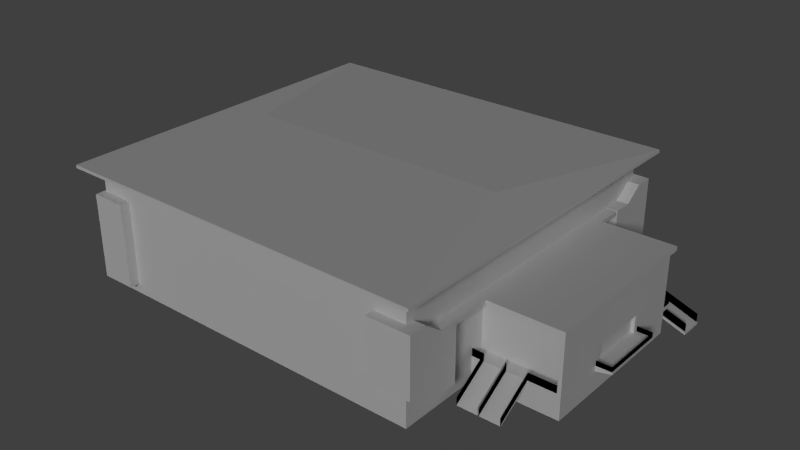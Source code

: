 # Source: WarMemorial.blend  (saved by Blender 2.69.0; exported with 4.5.12 LTS)
import bpy
from mathutils import Matrix  # noqa: F401  (used for matrix-valued properties, if any)

bpy.ops.wm.read_factory_settings(use_empty=True)
scene = bpy.context.scene
scene.name = 'Scene'

# ---- collections
col_collection_1 = bpy.data.collections.new('Collection 1'); scene.collection.children.link(col_collection_1)

# ---- materials (node trees are filled in below, after node groups)
mat_material = bpy.data.materials.new('Material')
mat_material.alpha_threshold = 0.0
mat_material.use_transparent_shadow = False
mat_material.roughness = 0.5
mat_material.line_color = (0.0, 0.0, 0.0, 1.0)

# ---- material node trees

# ---- world
world_world = bpy.data.worlds.new('World'); scene.world = world_world
world_world.color = (0.05088, 0.05088, 0.05088)
world_world.use_sun_shadow = False
world_world.sun_shadow_jitter_overblur = 0.0
world_world.cycles.sampling_method = 'MANUAL'
world_world.cycles.sample_map_resolution = 256

# ---- cameras
cam_camera = bpy.data.cameras.new('Camera')
cam_camera.clip_end = 100.0
cam_camera.lens = 35.0
cam_camera.sensor_width = 32.0
cam_camera.sensor_height = 18.0
cam_camera.ortho_scale = 7.314
cam_camera.dof.focus_distance = 0.0
cam_camera.dof.aperture_fstop = 128.0

# ---- lights
light_lamp_001 = bpy.data.lights.new('Lamp.001', 'SUN')
light_lamp_001.transmission_factor = 0.0
light_lamp_001.cutoff_distance = 30.0
light_lamp_001.angle = 0.1993
light_lamp_001.energy = 1.0
light_lamp_001.shadow_buffer_clip_start = 1.001
light_lamp_001.shadow_soft_size = 0.1
light_lamp_001.shadow_cascade_max_distance = 1000.0
light_lamp_001.cycles.use_multiple_importance_sampling = False
light_lamp = bpy.data.lights.new('Lamp', 'SUN')
light_lamp.transmission_factor = 0.0
light_lamp.cutoff_distance = 30.0
light_lamp.angle = 0.1993
light_lamp.energy = 1.0
light_lamp.shadow_buffer_clip_start = 1.001
light_lamp.shadow_soft_size = 0.1
light_lamp.shadow_cascade_max_distance = 1000.0
light_lamp.cycles.use_multiple_importance_sampling = False

# ---- meshes
me_cube = bpy.data.meshes.new('Cube')
me_cube.from_pydata([(4.2, 0.5254, -0.42), (2.085, -3.742, -0.9427), (-5.447, -3.742, -0.9427), (-5.447, 3.315, -0.9427), (2.085, 3.315, 1.531), (2.085, -3.742, 1.531), (-5.447, -3.742, 1.531), (-5.447, 3.315, 1.531), (2.417, 3.678, 1.583), (2.417, -4.105, 1.583), (-5.78, -4.105, 1.583), (-5.78, 3.678, 1.583), (2.417, 3.678, 1.652), (2.417, -4.105, 1.652), (-5.78, -4.105, 1.652), (-5.78, 3.678, 1.652), (1.244, -0.2137, 1.788), (-4.606, -0.2137, 1.788), (-5.498, -3.567, -0.7414), (-4.747, -3.567, -0.7414), (-5.498, -3.567, 1.061), (-4.747, -3.567, 1.061), (-4.747, -3.949, 1.061), (-5.498, -3.177, -0.7414), (-4.747, -3.177, -0.7414), (-4.747, -3.177, 0.782), (-4.747, -2.77, -0.7414), (-5.498, -2.77, 0.782), (-4.747, -2.77, 0.782), (-5.498, -3.949, -0.7414), (-4.747, -3.949, -0.7414), (-5.498, -3.949, 1.061), (-5.498, -3.177, 0.782), (-5.498, -2.77, -0.7414), (2.332, -3.567, -0.1823), (1.406, -3.567, -0.1823), (1.406, -3.949, -0.1823), (2.332, -3.949, 1.061), (2.332, -3.567, 1.061), (1.406, -3.177, -0.4842), (2.332, -3.177, 0.782), (1.406, -3.177, 0.782), (1.406, -2.77, -0.4842), (2.332, -2.77, 0.782), (2.332, -3.949, -0.1823), (1.406, -3.567, 1.061), (1.406, -3.949, 1.061), (2.332, -3.177, -0.4842), (2.332, -2.77, -0.4842), (1.406, -2.77, 0.782), (-5.498, 3.14, -0.7414), (-4.747, 3.14, -0.7414), (-4.747, 3.521, -0.7414), (-5.498, 3.521, 1.061), (-5.498, 3.14, 1.061), (-4.747, 2.75, 0.782), (-4.747, 2.343, -0.7414), (-5.498, 2.343, 0.782), (-5.498, 3.521, -0.7414), (-4.747, 3.14, 1.061), (-4.747, 3.521, 1.061), (-5.498, 2.75, -0.7414), (-4.747, 2.75, -0.7414), (-5.498, 2.75, 0.782), (-5.498, 2.343, -0.7414), (-4.747, 2.343, 0.782), (2.332, 3.521, -0.1823), (2.332, 3.14, -0.1823), (1.406, 3.14, -0.1823), (2.332, 3.521, 1.061), (2.332, 3.14, 1.061), (1.406, 3.521, 1.061), (2.332, 2.75, -0.4842), (2.332, 2.75, 0.782), (1.406, 2.75, 0.782), (2.332, 2.343, -0.4842), (1.406, 2.343, -0.4842), (2.332, 2.343, 0.782), (1.406, 2.343, 0.782), (1.406, 3.521, -0.1823), (1.406, 3.14, 1.061), (1.406, 2.75, -0.4842), (-5.441, 0.3076, -0.9357), (-5.441, 2.081, -0.9357), (-5.484, 0.3076, -0.7889), (-5.484, 2.081, -0.7889), (-6.231, 0.3076, -0.9365), (-6.231, 2.081, -0.9365), (-5.853, 0.3076, -0.7889), (-5.853, 2.081, -0.7889), (2.052, -1.961, -0.9509), (2.052, 1.536, -0.9509), (3.884, -1.961, -0.9509), (2.052, -1.961, 0.7783), (2.052, 1.536, 0.7783), (3.884, 1.79, 0.7783), (3.884, -1.961, 0.7783), (2.052, -1.961, -0.4754), (2.052, 1.536, -0.4887), (3.054, 1.536, -0.4887), (2.052, -1.961, -0.4332), (2.052, 1.536, -0.4166), (3.751, 1.536, -0.4166), (3.806, -1.961, -0.4332), (2.052, 2.267, -0.4887), (2.938, 2.267, -0.4887), (2.052, 2.267, -0.4166), (2.938, 2.267, -0.4166), (2.052, 1.769, -0.4166), (2.938, 1.769, -0.4166), (2.938, 1.769, -0.4887), (2.052, 1.769, -0.4887), (3.884, 1.536, -0.9509), (3.884, 0.4315, -0.4116), (3.884, 1.536, -0.4887), (3.884, 1.536, -0.4166), (3.884, 1.769, -0.4166), (3.884, 1.769, -0.4887), (2.085, 3.315, -0.9427), (4.2, 0.5254, -0.3113), (4.2, -0.8784, -0.42), (3.873, 1.517, -0.4229), (2.052, 2.361, -0.4887), (2.938, 2.361, -0.4887), (2.052, 2.361, -0.4166), (2.938, 2.361, -0.4166), (4.263, 2.267, -0.9576), (4.263, 2.267, -0.9099), (4.263, 1.769, -0.9099), (4.263, 1.769, -0.9576), (2.682, 2.309, -0.4877), (2.682, 2.249, -0.4877), (2.571, 2.249, -0.4877), (2.571, 2.309, -0.4877), (2.682, 2.309, -0.9796), (2.682, 2.249, -0.9796), (2.571, 2.249, -0.9796), (2.571, 2.309, -0.9796), (2.052, -1.961, 0.689), (2.052, 1.536, 0.689), (3.751, 1.536, 0.689), (3.806, -1.961, 0.689), (3.884, 1.536, 0.689), (3.884, -0.7741, -0.4116), (2.052, 1.79, 0.7783), (2.322, 1.79, 0.7783), (2.052, 1.79, 0.689), (2.322, 1.79, 0.689), (3.884, 1.79, 0.689), (2.052, 1.366, -0.4166), (3.751, 1.366, -0.4166), (2.052, 1.366, 0.689), (3.751, 1.366, 0.689), (2.052, 2.327, 0.7783), (2.322, 2.327, 0.7783), (2.052, 2.327, 0.689), (2.322, 2.327, 0.689), (2.052, -1.685, -0.4166), (3.806, -1.685, -0.4166), (2.052, -1.685, 0.689), (3.806, -1.685, 0.689), (2.052, -0.5935, 0.7783), (2.052, -0.5935, -0.4806), (2.052, -0.5935, -0.4267), (3.884, 0.4315, -0.05168), (3.884, -0.8839, -0.5305), (3.884, -0.8839, -0.4166), (2.052, -0.5935, 0.689), (3.884, -0.7741, -0.05168), (3.807, -0.7741, -0.05168), (3.807, -0.7741, -0.4116), (3.884, 0.5413, -0.5297), (3.884, 0.5413, -0.4166), (3.807, 0.4315, -0.4116), (3.807, 0.4315, -0.05168), (2.052, 0.2496, -0.4838), (2.052, 0.2496, -0.4227), (2.052, 0.2496, 0.689), (4.216, -0.8839, -0.4608), (4.216, -0.8839, -0.4166), (4.216, 0.5413, -0.46), (4.216, 0.5413, -0.4166), (2.929, 2.345, -0.4229), (2.929, 2.345, -0.2422), (2.929, 2.246, -0.4229), (2.929, 2.246, -0.2422), (3.873, 1.755, -0.2422), (2.929, 1.785, -0.4229), (2.929, 1.785, -0.2422), (2.929, 1.755, -0.4229), (2.929, 1.755, -0.2422), (3.873, 1.755, -0.4229), (3.873, 1.517, -0.2422), (4.2, -0.8784, -0.3113), (2.334, -1.961, -0.4754), (2.334, -1.961, -0.4332), (3.229, -1.961, -0.4754), (3.229, -1.961, -0.4332), (2.769, -1.961, -0.4332), (2.769, -1.961, -0.4754), (2.798, -1.961, -0.4754), (2.334, -2.66, -0.9344), (3.229, -2.66, -0.9344), (3.229, -2.714, -0.9344), (2.769, -2.714, -0.9344), (2.769, -2.66, -0.9344), (-5.887, 2.081, -0.2335), (2.798, -2.66, -0.9344), (-5.887, 0.3076, -0.2335), (-5.887, 0.3076, -0.1788), (-5.887, 2.081, -0.1788), (2.798, -1.961, -0.4332), (2.334, -2.714, -0.9344), (-5.441, 2.081, -0.1788), (-5.441, 0.3076, -0.1788), (2.798, -2.714, -0.9344), (2.334, -1.961, -0.27), (3.229, -1.961, -0.27), (2.769, -1.961, -0.27), (2.798, -1.961, -0.27), (2.334, -2.714, -0.7712), (3.229, -2.714, -0.7712), (2.769, -2.714, -0.7712), (2.798, -2.714, -0.7712), (2.324, -1.961, 0.689), (2.324, -1.961, 0.7783), (2.052, -2.76, 0.7783), (2.052, -2.76, 0.689), (2.324, -2.76, 0.689), (2.324, -2.76, 0.7783), (3.047, 1.744, -0.4877), (3.047, 1.684, -0.4877), (2.936, 1.684, -0.4877), (2.936, 1.744, -0.4877), (3.047, 1.744, -0.9796), (3.047, 1.684, -0.9796), (2.936, 1.684, -0.9796), (2.936, 1.744, -0.9796), (-5.484, 0.3076, -0.2335), (-5.484, 2.081, -0.2335), (-5.441, -2.542, -0.9357), (-5.441, -0.7693, -0.9357), (-5.484, -2.542, -0.7889), (-5.484, -0.7693, -0.7889), (-6.231, -2.542, -0.9365), (-6.231, -0.7693, -0.9365), (-5.853, -2.542, -0.7889), (-5.853, -0.7693, -0.7889), (-5.887, -0.7693, -0.2335), (-5.887, -2.542, -0.2335), (-5.887, -2.542, -0.1788), (-5.887, -0.7693, -0.1788), (-5.441, -0.7693, -0.1788), (-5.441, -2.542, -0.1788), (-5.484, -2.542, -0.2335), (-5.484, -0.7693, -0.2335), (3.884, -1.961, -0.9509), (3.884, -1.961, 0.7783), (3.884, 1.536, -0.9509), (3.884, 0.4315, -0.4116), (3.884, 1.536, -0.4887), (3.884, 1.536, -0.4166), (3.884, 1.536, 0.689), (3.884, -0.7741, -0.4116), (3.884, 0.4315, -0.05168), (3.884, -0.8839, -0.5305), (3.884, -0.8839, -0.4166), (3.884, -0.7741, -0.05168), (3.884, 0.5413, -0.5297), (3.884, 0.5413, -0.4166), (4.2, 0.5254, -0.42), (2.052, -1.961, -0.4332), (3.806, -1.961, -0.4332), (4.2, 0.5254, -0.3113), (4.2, -0.8784, -0.42), (2.929, 2.345, -0.4229), (2.309, 2.345, -0.4229), (2.929, 2.345, -0.2422), (2.309, 2.345, -0.2422), (2.929, 2.246, -0.4229), (2.929, 2.246, -0.2422), (4.254, 2.246, -0.9101), (4.254, 2.246, -0.7241), (4.253, 1.785, -0.7241), (4.253, 1.785, -0.8994), (3.873, 1.755, -0.2422), (2.929, 1.785, -0.4229), (2.929, 1.785, -0.2422), (2.929, 1.755, -0.4229), (2.929, 1.755, -0.2422), (3.873, 1.755, -0.4229), (4.2, -0.8784, -0.3113), (3.868, 0.5254, -0.42), (3.868, 0.5254, -0.3113), (3.868, -0.8784, -0.42), (3.868, -0.8784, -0.3113), (2.334, -1.961, -0.4332), (3.229, -1.961, -0.4332), (2.769, -1.961, -0.4332), (2.798, -1.961, -0.4332), (2.052, -1.961, -0.27), (3.806, -1.961, -0.27), (2.334, -1.961, -0.27), (3.229, -1.961, -0.27), (2.769, -1.961, -0.27), (2.798, -1.961, -0.27), (4.2, 0.5254, -0.42), (4.2, 0.5254, -0.3113), (4.2, -0.8784, -0.42), (3.873, 1.517, -0.4229), (2.929, 2.345, -0.4229), (2.929, 2.345, -0.2422), (2.929, 2.246, -0.4229), (2.929, 2.246, -0.2422), (3.873, 1.755, -0.2422), (3.873, 1.755, -0.4229), (3.873, 1.517, -0.2422), (4.2, -0.8784, -0.3113), (2.334, -1.961, -0.4332), (3.229, -1.961, -0.4332), (3.229, -2.714, -0.9344), (2.798, -1.961, -0.4332), (2.334, -2.714, -0.9344), (2.798, -2.714, -0.9344), (2.334, -1.961, -0.27), (3.229, -1.961, -0.27), (2.798, -1.961, -0.27), (2.334, -2.714, -0.7712), (3.229, -2.714, -0.7712), (2.798, -2.714, -0.7712), (4.2, 0.5254, -0.42), (2.052, -1.961, -0.4332), (3.806, -1.961, -0.4332), (4.2, 0.5254, -0.3113), (4.2, -0.8784, -0.42), (2.929, 2.345, -0.4229), (2.309, 2.345, -0.4229), (2.929, 2.345, -0.2422), (2.309, 2.345, -0.2422), (2.929, 2.246, -0.4229), (2.929, 2.246, -0.2422), (4.254, 2.246, -0.9101), (4.254, 2.246, -0.7241), (4.253, 1.785, -0.7241), (4.253, 1.785, -0.8994), (3.873, 1.755, -0.2422), (2.929, 1.785, -0.4229), (2.929, 1.785, -0.2422), (2.929, 1.755, -0.4229), (2.929, 1.755, -0.2422), (3.873, 1.755, -0.4229), (4.2, -0.8784, -0.3113), (3.868, 0.5254, -0.42), (3.868, 0.5254, -0.3113), (3.868, -0.8784, -0.42), (3.868, -0.8784, -0.3113), (2.334, -1.961, -0.4332), (3.229, -1.961, -0.4332), (2.769, -1.961, -0.4332), (2.798, -1.961, -0.4332), (2.052, -1.961, -0.27), (3.806, -1.961, -0.27), (2.334, -1.961, -0.27), (3.229, -1.961, -0.27), (2.769, -1.961, -0.27), (2.798, -1.961, -0.27)], [], [(7, 6, 11), (1, 5, 2), (2, 6, 7), (11, 10, 14), (6, 5, 9), (4, 7, 8), (5, 4, 8), (10, 9, 14), (8, 11, 15), (9, 8, 12), (14, 13, 17), (15, 14, 17), (12, 15, 17), (13, 12, 16), (19, 18, 24), (69, 70, 67), (67, 70, 73), (77, 78, 76), (73, 74, 78), (72, 73, 77), (31, 20, 18), (21, 22, 30), (22, 31, 29), (29, 18, 19), (22, 21, 31), (24, 23, 26), (20, 21, 25), (18, 20, 32), (27, 28, 26), (32, 25, 28), (23, 32, 27), (37, 34, 38), (35, 39, 34), (45, 36, 46), (46, 44, 37), (44, 35, 34), (46, 38, 45), (39, 48, 47), (38, 40, 45), (34, 40, 38), (43, 42, 49), (40, 49, 41), (47, 43, 40), (53, 50, 54), (51, 61, 50), (59, 52, 60), (60, 58, 53), (58, 51, 50), (60, 54, 59), (62, 64, 61), (54, 55, 59), (50, 63, 54), (57, 56, 65), (63, 65, 55), (61, 57, 63), (68, 67, 72), (80, 71, 79), (71, 69, 66), (66, 67, 68), (71, 80, 70), (81, 72, 75), (70, 80, 74), (85, 84, 238), (84, 85, 89), (85, 83, 89), (86, 82, 88), (83, 82, 86), (176, 101, 98), (108, 109, 107), (109, 102, 116), (177, 139, 101), (139, 140, 152), (99, 110, 117), (224, 138, 159), (106, 107, 125), (109, 110, 128), (111, 108, 106), (110, 111, 104), (101, 102, 109), (110, 109, 116), (98, 101, 108), (99, 98, 110), (90, 162, 91), (115, 114, 117), (140, 139, 147), (96, 161, 225), (0, 119, 193), (124, 125, 123), (107, 105, 123), (104, 106, 124), (105, 104, 122), (128, 129, 126), (110, 105, 126), (107, 109, 128), (105, 107, 127), (134, 131, 135), (135, 132, 136), (136, 133, 137), (137, 130, 134), (130, 132, 131), (137, 135, 136), (15, 11, 14), (142, 140, 148), (224, 225, 229), (102, 140, 142), (92, 103, 196), (147, 146, 155), (168, 143, 170), (139, 94, 144), (94, 95, 145), (151, 152, 150), (140, 102, 150), (101, 139, 151), (102, 101, 149), (153, 154, 156), (145, 147, 156), (146, 144, 153), (144, 145, 154), (160, 159, 157), (103, 141, 158), (138, 100, 157), (199, 198, 205), (91, 99, 112), (100, 163, 162), (138, 167, 163), (97, 162, 90), (171, 172, 180), (166, 172, 113), (141, 103, 96), (93, 161, 167), (113, 164, 174), (98, 99, 91), (90, 194, 97), (163, 176, 175), (167, 177, 176), (175, 98, 91), (3, 2, 7), (143, 113, 173), (174, 169, 170), (90, 91, 112), (181, 179, 180), (172, 166, 179), (165, 171, 178), (166, 165, 178), (183, 182, 184), (187, 190, 188), (191, 192, 186), (118, 1, 2), (4, 118, 3), (118, 4, 1), (194, 195, 100), (194, 199, 205), (196, 197, 202), (200, 196, 202), (238, 214, 209), (213, 239, 210), (214, 213, 210), (206, 208, 209), (215, 211, 223), (96, 225, 141), (229, 226, 228), (138, 224, 228), (225, 93, 226), (93, 138, 227), (234, 231, 235), (235, 232, 236), (236, 233, 237), (237, 230, 234), (237, 235, 236), (241, 243, 252), (83, 85, 213), (239, 238, 206), (84, 82, 214), (82, 83, 213), (100, 195, 157), (200, 211, 198), (211, 200, 207), (205, 204, 212), (202, 203, 215), (198, 195, 212), (197, 211, 215), (195, 194, 201), (197, 203, 221), (195, 220, 212), (198, 204, 222), (243, 242, 254), (242, 243, 247), (243, 241, 247), (244, 240, 246), (241, 240, 244), (254, 253, 250), (252, 255, 251), (253, 252, 251), (248, 249, 250), (164, 168, 169), (88, 89, 87), (255, 254, 248), (242, 240, 253), (95, 142, 148), (240, 241, 253), (147, 145, 95), (246, 247, 245), (23, 33, 26), (95, 96, 142), (94, 139, 177), (161, 94, 177), (96, 95, 161), (10, 6, 9), (7, 11, 8), (9, 5, 8), (12, 8, 15), (13, 9, 12), (13, 16, 17), (16, 12, 17), (21, 20, 31), (4, 5, 1), (66, 69, 67), (72, 67, 73), (75, 77, 76), (77, 73, 78), (75, 72, 77), (254, 249, 248), (29, 31, 18), (19, 21, 30), (30, 22, 29), (30, 29, 19), (6, 10, 11), (226, 227, 228), (32, 20, 25), (23, 18, 32), (33, 27, 26), (27, 32, 28), (33, 23, 27), (44, 34, 37), (238, 208, 206), (35, 36, 45), (36, 44, 46), (36, 35, 44), (37, 38, 46), (42, 48, 39), (18, 23, 24), (47, 40, 34), (48, 42, 43), (43, 49, 40), (48, 43, 47), (58, 50, 53), (62, 61, 51), (51, 52, 59), (52, 58, 60), (52, 51, 58), (53, 54, 60), (56, 64, 62), (63, 55, 54), (61, 63, 50), (64, 56, 57), (57, 65, 63), (64, 57, 61), (81, 68, 72), (68, 80, 79), (79, 71, 66), (79, 66, 68), (69, 71, 70), (76, 81, 75), (73, 70, 74), (239, 85, 238), (88, 84, 89), (82, 84, 88), (92, 196, 200), (87, 83, 86), (175, 176, 98), (106, 108, 107), (102, 115, 116), (176, 177, 101), (151, 139, 152), (114, 99, 117), (141, 224, 160), (224, 159, 160), (124, 106, 125), (110, 129, 128), (104, 111, 106), (105, 110, 104), (108, 101, 109), (117, 110, 116), (111, 98, 108), (98, 111, 110), (5, 6, 2), (116, 115, 117), (139, 146, 147), (161, 93, 225), (120, 0, 193), (122, 124, 123), (125, 107, 123), (122, 104, 124), (123, 105, 122), (127, 128, 126), (129, 110, 126), (127, 107, 128), (126, 105, 127), (130, 131, 134), (131, 132, 135), (132, 133, 136), (133, 130, 137), (133, 132, 130), (134, 135, 137), (140, 147, 148), (228, 224, 229), (115, 102, 142), (103, 197, 196), (156, 147, 155), (169, 168, 170), (146, 139, 144), (144, 94, 145), (149, 151, 150), (152, 140, 150), (149, 101, 151), (150, 102, 149), (155, 153, 156), (154, 145, 156), (155, 146, 153), (153, 144, 154), (158, 160, 157), (141, 160, 158), (159, 138, 157), (198, 204, 205), (99, 114, 112), (97, 100, 162), (100, 138, 163), (172, 181, 180), (143, 166, 113), (103, 92, 96), (138, 93, 167), (173, 113, 174), (240, 242, 246), (90, 199, 194), (90, 92, 200), (162, 175, 91), (200, 199, 90), (162, 163, 175), (163, 167, 176), (170, 143, 173), (173, 174, 170), (92, 90, 112), (179, 178, 180), (181, 172, 179), (171, 180, 178), (179, 166, 178), (185, 183, 184), (189, 190, 187), (121, 192, 191), (3, 118, 2), (7, 4, 3), (97, 194, 100), (201, 194, 205), (197, 203, 202), (207, 200, 202), (208, 238, 209), (239, 206, 210), (209, 214, 210), (210, 206, 209), (211, 219, 223), (225, 224, 141), (9, 13, 14), (227, 138, 228), (229, 225, 226), (226, 93, 227), (230, 231, 234), (231, 232, 235), (232, 233, 236), (233, 230, 237), (234, 235, 237), (243, 255, 252), (85, 239, 213), (45, 40, 41), (238, 84, 214), (214, 82, 213), (158, 197, 103), (195, 198, 157), (198, 211, 157), (211, 197, 158), (157, 211, 158), (199, 200, 198), (215, 211, 207), (201, 205, 212), (207, 202, 215), (204, 198, 212), (203, 197, 215), (212, 195, 201), (217, 197, 221), (216, 220, 195), (218, 198, 222), (255, 243, 254), (246, 242, 247), (83, 87, 89), (241, 245, 247), (245, 241, 244), (249, 254, 250), (255, 248, 251), (250, 253, 251), (251, 248, 250), (174, 164, 169), (86, 88, 87), (241, 252, 253), (254, 242, 253), (34, 39, 47), (148, 147, 95), (244, 246, 245), (167, 161, 177), (95, 94, 161), (232, 231, 233), (230, 233, 231), (80, 68, 74), (68, 81, 74), (81, 76, 74), (76, 78, 74), (45, 41, 35), (35, 41, 39), (41, 49, 39), (42, 39, 49), (26, 28, 25), (24, 26, 25), (19, 24, 25), (21, 19, 25), (59, 55, 51), (51, 55, 62), (62, 55, 56), (56, 55, 65), (268, 265, 258), (257, 266, 267), (262, 269, 261), (260, 268, 258), (259, 269, 264), (261, 269, 260), (266, 256, 265), (262, 257, 267), (257, 256, 266), (265, 256, 258), (269, 262, 264), (269, 268, 260), (264, 262, 267), (266, 263, 267), (273, 270, 292), (274, 291, 295), (276, 275, 277), (280, 279, 282), (287, 283, 286), (288, 285, 289), (271, 302, 296), (298, 305, 299), (297, 301, 272), (293, 273, 292), (294, 274, 295), (278, 276, 277), (279, 281, 282), (286, 283, 284), (290, 285, 288), (300, 302, 271), (304, 305, 298), (303, 301, 297), (306, 317, 307), (311, 312, 310), (315, 314, 316), (323, 329, 321), (319, 328, 320), (318, 322, 327), (308, 317, 306), (313, 312, 311), (309, 315, 316), (321, 329, 326), (325, 328, 319), (324, 318, 327), (333, 352, 330), (334, 355, 351), (336, 337, 335), (340, 342, 339), (347, 346, 343), (348, 349, 345), (331, 356, 362), (358, 359, 365), (357, 332, 361), (353, 352, 333), (354, 355, 334), (338, 337, 336), (339, 342, 341), (346, 344, 343), (350, 348, 345), (360, 331, 362), (364, 358, 365), (363, 357, 361)])
_uv = me_cube.uv_layers.new(name='UVMap')
_uv.uv.foreach_set('vector', [0.0, 0.0, 1.0, 0.0, 1.0, 1.0, 0.9158, 0.7435, 0.9158, 0.9891, 0.01829, 0.7435, 0.5369, 0.6979, 0.6051, 0.6979, 0.6051, 0.5034, 0.0, 0.0, 1.0, 0.0, 1.0, 1.0, 0.0, 0.0, 1.0, 0.0, 1.0, 1.0, 0.0, 0.0, 1.0, 0.0, 1.0, 1.0, 0.0, 0.0, 1.0, 0.0, 1.0, 1.0, 0.0, 0.0, 1.0, 0.0, 1.0, 1.0, 0.0, 0.0, 1.0, 0.0, 1.0, 1.0, 0.0, 0.0, 1.0, 0.0, 1.0, 1.0, 0.2296, 0.221, 0.515, 0.221, 0.2704, 0.3473, 0.2296, 0.4736, 0.2296, 0.221, 0.2704, 0.3473, 0.515, 0.4736, 0.2296, 0.4736, 0.2704, 0.3473, 0.515, 0.221, 0.515, 0.4736, 0.4741, 0.3473, 0.889, 0.5153, 0.6899, 0.5153, 0.889, 0.6186, 0.9322, 0.7327, 0.8468, 0.7327, 0.8468, 0.5145, 0.8468, 0.5145, 0.8468, 0.7327, 0.7596, 0.6838, 0.0, 0.0, 1.0, 0.0, 1.0, 1.0, 0.9195, 0.5287, 0.6768, 0.5287, 0.6768, 0.422, 0.7596, 0.4615, 0.7596, 0.6838, 0.6684, 0.6838, 0.6285, 0.7347, 0.7388, 0.7347, 0.7388, 0.4165, 0.7388, 0.7347, 0.6285, 0.7347, 0.6285, 0.4165, 0.1692, 0.4692, 0.03464, 0.4692, 0.03464, 0.226, 0.6899, 0.4142, 0.6899, 0.5153, 0.889, 0.5153, 0.889, 0.4142, 0.889, 0.5153, 0.6899, 0.4142, 0.889, 0.6186, 0.6899, 0.6186, 0.889, 0.7265, 0.6899, 0.5153, 0.889, 0.5153, 0.889, 0.6186, 0.7388, 0.4165, 0.7388, 0.7347, 0.8515, 0.6855, 0.0, 0.0, 1.0, 0.0, 1.0, 1.0, 0.6899, 0.6186, 0.889, 0.6186, 0.889, 0.7265, 0.8515, 0.4165, 0.8515, 0.6855, 0.9693, 0.6855, 0.6285, 0.7347, 0.7388, 0.5153, 0.7388, 0.7347, 0.6745, 0.5247, 0.6745, 0.6254, 0.9138, 0.5247, 0.7388, 0.7347, 0.6285, 0.5153, 0.6285, 0.7347, 0.01035, 0.48, 0.2033, 0.2213, 0.2033, 0.48, 0.9138, 0.4262, 0.6745, 0.5247, 0.9138, 0.5247, 0.6745, 0.4262, 0.9138, 0.5247, 0.6745, 0.5247, 0.6745, 0.6254, 0.9138, 0.7306, 0.9138, 0.6254, 0.9138, 0.5247, 0.9138, 0.6254, 0.6745, 0.5247, 0.7388, 0.5153, 0.8515, 0.6855, 0.7388, 0.7347, 0.0, 0.0, 1.0, 0.0, 1.0, 1.0, 0.9138, 0.6254, 0.6745, 0.7306, 0.6745, 0.6254, 0.8515, 0.462, 0.9693, 0.6855, 0.8515, 0.6855, 0.9322, 0.7327, 0.8468, 0.4164, 0.8468, 0.7327, 0.9012, 0.6275, 0.7018, 0.524, 0.7018, 0.6275, 0.8468, 0.7327, 0.9322, 0.4164, 0.9322, 0.7327, 0.1692, 0.4692, 0.03464, 0.226, 0.03464, 0.4692, 0.7018, 0.7287, 0.9012, 0.6275, 0.7018, 0.6275, 0.9012, 0.7287, 0.7018, 0.6275, 0.9012, 0.6275, 0.9012, 0.524, 0.7018, 0.416, 0.7018, 0.524, 0.7018, 0.6275, 0.9012, 0.524, 0.9012, 0.6275, 0.8468, 0.4164, 0.7596, 0.6838, 0.8468, 0.7327, 0.0, 0.0, 1.0, 0.0, 1.0, 1.0, 0.7018, 0.524, 0.9012, 0.416, 0.9012, 0.524, 0.7596, 0.4164, 0.6684, 0.6838, 0.7596, 0.6838, 0.6768, 0.6308, 0.9195, 0.6308, 0.9195, 0.5287, 0.8468, 0.7327, 0.9322, 0.7327, 0.9322, 0.5145, 0.2033, 0.48, 0.01035, 0.48, 0.01035, 0.2213, 0.9195, 0.7307, 0.9195, 0.6308, 0.6768, 0.6308, 0.6768, 0.7307, 0.6768, 0.6308, 0.9195, 0.6308, 0.6768, 0.5287, 0.9195, 0.5287, 0.9195, 0.422, 0.9195, 0.6308, 0.6768, 0.6308, 0.6768, 0.5287, 0.0, 0.0, 1.0, 0.0, 1.0, 1.0, 0.0, 0.0, 1.0, 0.0, 1.0, 1.0, 0.0, 0.0, 1.0, 0.0, 1.0, 1.0, 0.0, 0.0, 1.0, 0.0, 1.0, 1.0, 0.3696, 0.4059, 0.3696, 0.3939, 0.3643, 0.3939, 0.0, 0.0, 1.0, 0.0, 1.0, 1.0, 0.5664, 0.6835, 0.5664, 0.6218, 0.6011, 0.6218, 0.5664, 0.6218, 0.5503, 0.5652, 0.5664, 0.5559, 0.0, 0.0, 1.0, 0.0, 1.0, 1.0, 0.0, 0.0, 1.0, 0.0, 1.0, 1.0, 0.0, 0.0, 1.0, 0.0, 1.0, 1.0, 0.0, 0.0, 1.0, 0.0, 1.0, 1.0, 0.6011, 0.6835, 0.6011, 0.6218, 0.6077, 0.6218, 0.5795, 0.4912, 0.5685, 0.4951, 0.5771, 0.7193, 0.0, 0.0, 1.0, 0.0, 1.0, 1.0, 0.0, 0.0, 1.0, 0.0, 1.0, 1.0, 0.5503, 0.6835, 0.5503, 0.5652, 0.5664, 0.6218, 0.5685, 0.4951, 0.5795, 0.4912, 0.5804, 0.6449, 0.0, 0.0, 1.0, 0.0, 1.0, 1.0, 0.0, 0.0, 1.0, 0.0, 1.0, 1.0, 0.0, 0.0, 1.0, 0.0, 1.0, 1.0, 0.0, 0.0, 1.0, 0.0, 1.0, 1.0, 0.0, 0.0, 1.0, 0.0, 1.0, 1.0, 0.613, 0.2268, 0.528, 0.3144, 0.5406, 0.2268, 0.4579, 0.1767, 0.4579, 0.21, 0.02695, 0.21, 0.5773, 0.5156, 0.5773, 0.6587, 0.5656, 0.6587, 0.0, 0.0, 1.0, 0.0, 1.0, 1.0, 0.0, 0.0, 1.0, 0.0, 1.0, 1.0, 0.0, 0.0, 1.0, 0.0, 1.0, 1.0, 0.0, 0.0, 1.0, 0.0, 1.0, 1.0, 0.5206, 0.3979, 0.5206, 0.2954, 0.2483, 0.2954, 0.03143, 0.1554, 0.03143, 0.03623, 0.4443, 0.03623, 0.5677, 0.4985, 0.5786, 0.4946, 0.5763, 0.7227, 0.5872, 0.4925, 0.5596, 0.7199, 0.5596, 0.4925, 0.5445, 0.489, 0.5991, 0.7301, 0.5991, 0.489, 0.5596, 0.4925, 0.5872, 0.7199, 0.5872, 0.4925, 0.5991, 0.489, 0.5445, 0.7301, 0.5445, 0.489, 0.0, 0.0, 1.0, 0.0, 1.0, 1.0, 0.0, 0.0, 1.0, 0.0, 1.0, 1.0, 0.0, 0.0, 1.0, 0.0, 1.0, 1.0, 0.0, 0.0, 1.0, 0.0, 1.0, 1.0, 0.0, 0.0, 1.0, 0.0, 1.0, 1.0, 0.0, 0.0, 1.0, 0.0, 1.0, 1.0, 0.5404, 0.695, 0.597, 0.6865, 0.5924, 0.6234, 0.0, 0.0, 1.0, 0.0, 1.0, 1.0, 0.0, 0.0, 1.0, 0.0, 1.0, 1.0, 0.0, 0.0, 1.0, 0.0, 1.0, 1.0, 0.528, 0.4509, 0.613, 0.4671, 0.5405, 0.4671, 0.03611, 0.7262, 0.492, 0.7242, 0.484, 0.4908, 0.0, 0.0, 1.0, 0.0, 1.0, 1.0, 0.0, 0.0, 1.0, 0.0, 1.0, 1.0, 0.5503, 0.5652, 0.5503, 0.6835, 0.5384, 0.6835, 0.0, 0.0, 1.0, 0.0, 1.0, 1.0, 0.0, 0.0, 1.0, 0.0, 1.0, 1.0, 0.0, 0.0, 1.0, 0.0, 1.0, 1.0, 0.0, 0.0, 1.0, 0.0, 1.0, 1.0, 0.5041, 0.7276, 0.02966, 0.7276, 0.02966, 0.4918, 0.0, 0.0, 1.0, 0.0, 1.0, 1.0, 0.0, 0.0, 1.0, 0.0, 1.0, 1.0, 0.0, 0.0, 1.0, 0.0, 1.0, 1.0, 0.5414, 0.4832, 0.6043, 0.6194, 0.5414, 0.7322, 0.0, 0.0, 1.0, 0.0, 1.0, 1.0, 0.0, 0.0, 1.0, 0.0, 1.0, 1.0, 0.0, 0.0, 1.0, 0.0, 1.0, 1.0, 0.0, 0.0, 1.0, 0.0, 1.0, 1.0, 0.0, 0.0, 1.0, 0.0, 1.0, 1.0, 0.5703, 0.5343, 0.5703, 0.657, 0.5788, 0.5245, 0.0, 0.0, 1.0, 0.0, 1.0, 1.0, 0.0, 0.0, 1.0, 0.0, 1.0, 1.0, 0.6043, 0.4832, 0.6043, 0.6194, 0.5414, 0.4832, 0.5404, 0.4947, 0.5924, 0.5255, 0.5924, 0.4947, 0.0, 0.0, 1.0, 0.0, 1.0, 1.0, 0.0, 0.0, 1.0, 0.0, 1.0, 1.0, 0.0, 0.0, 1.0, 0.0, 1.0, 1.0, 0.5369, 0.5034, 0.5369, 0.6979, 0.6051, 0.5034, 0.0, 0.0, 1.0, 0.0, 1.0, 1.0, 0.0, 0.0, 1.0, 0.0, 1.0, 1.0, 0.4681, 0.3707, 0.4681, 0.4262, 0.4971, 0.4262, 0.0, 0.0, 1.0, 0.0, 1.0, 1.0, 0.0, 0.0, 1.0, 0.0, 1.0, 1.0, 0.0, 0.0, 1.0, 0.0, 1.0, 1.0, 0.0, 0.0, 1.0, 0.0, 1.0, 1.0, 0.4082, 0.2094, 0.4082, 0.1733, 0.3883, 0.1733, 0.1771, 0.1758, 0.1712, 0.2119, 0.1771, 0.2119, 0.1712, 0.1758, 0.1236, 0.2119, 0.1712, 0.2119, 0.4686, 0.4544, 0.4686, 0.3424, 0.349, 0.3424, 0.01829, 0.9891, 0.01829, 0.7435, 0.9158, 0.7435, 0.5318, 0.4999, 0.6032, 0.4999, 0.5318, 0.7037, 0.5924, 0.5255, 0.597, 0.5255, 0.597, 0.4947, 0.0, 0.0, 1.0, 0.0, 1.0, 1.0, 0.0, 0.0, 1.0, 0.0, 1.0, 1.0, 0.0, 0.0, 1.0, 0.0, 1.0, 1.0, 0.0, 0.0, 1.0, 0.0, 1.0, 1.0, 0.0, 0.0, 1.0, 0.0, 1.0, 1.0, 0.0, 0.0, 1.0, 0.0, 1.0, 1.0, 0.0, 0.0, 1.0, 0.0, 1.0, 1.0, 0.04985, 0.1756, 0.3281, 0.1739, 0.0502, 0.2139, 0.5687, 0.696, 0.5687, 0.5255, 0.559, 0.6875, 0.0, 0.0, 1.0, 0.0, 1.0, 1.0, 0.0, 0.0, 1.0, 0.0, 1.0, 1.0, 0.0, 0.0, 1.0, 0.0, 1.0, 1.0, 0.0, 0.0, 1.0, 0.0, 1.0, 1.0, 0.5888, 0.4925, 0.5611, 0.7199, 0.5611, 0.4925, 0.5482, 0.4871, 0.6028, 0.7282, 0.6028, 0.4871, 0.5611, 0.4925, 0.5888, 0.7199, 0.5888, 0.4925, 0.6028, 0.4871, 0.5482, 0.7282, 0.5482, 0.4871, 0.0, 0.0, 1.0, 0.0, 1.0, 1.0, 0.0, 0.0, 1.0, 0.0, 1.0, 1.0, 0.0, 0.0, 1.0, 0.0, 1.0, 1.0, 0.0, 0.0, 1.0, 0.0, 1.0, 1.0, 0.0, 0.0, 1.0, 0.0, 1.0, 1.0, 0.0, 0.0, 1.0, 0.0, 1.0, 1.0, 0.5395, 0.7341, 0.5395, 0.6947, 0.5782, 0.7341, 0.0, 0.0, 1.0, 0.0, 1.0, 1.0, 0.0, 0.0, 1.0, 0.0, 1.0, 1.0, 0.0, 0.0, 1.0, 0.0, 1.0, 1.0, 0.0, 0.0, 1.0, 0.0, 1.0, 1.0, 0.3854, 0.04357, 0.3854, 0.1573, 0.02783, 0.1573, 0.3899, 0.0458, 0.3899, 0.1582, 0.03237, 0.1582, 0.0, 0.0, 1.0, 0.0, 1.0, 1.0, 0.3281, 0.1739, 0.04985, 0.1756, 0.0502, 0.2139, 0.3281, 0.1739, 0.0502, 0.2139, 0.04985, 0.1756, 0.3281, 0.1739, 0.04985, 0.1756, 0.0502, 0.2139, 0.0, 0.0, 1.0, 0.0, 1.0, 1.0, 0.0, 0.0, 1.0, 0.0, 1.0, 1.0, 0.0, 0.0, 1.0, 0.0, 1.0, 1.0, 0.0, 0.0, 1.0, 0.0, 1.0, 1.0, 0.3696, 0.3867, 0.3696, 0.3747, 0.3643, 0.3747, 0.0, 0.0, 1.0, 0.0, 1.0, 1.0, 0.0, 0.0, 1.0, 0.0, 1.0, 1.0, 0.0, 0.0, 1.0, 0.0, 1.0, 1.0, 0.0, 0.0, 1.0, 0.0, 1.0, 1.0, 0.0, 0.0, 1.0, 0.0, 1.0, 1.0, 0.0, 0.0, 1.0, 0.0, 1.0, 1.0, 0.0, 0.0, 1.0, 0.0, 1.0, 1.0, 0.0, 0.0, 1.0, 0.0, 1.0, 1.0, 0.6061, 0.682, 0.6024, 0.6717, 0.6024, 0.682, 0.0, 0.0, 1.0, 0.0, 1.0, 1.0, 0.0, 0.0, 1.0, 0.0, 1.0, 1.0, 0.0, 0.0, 1.0, 0.0, 1.0, 1.0, 0.6899, 0.6186, 0.6899, 0.7265, 0.889, 0.7265, 0.6061, 0.682, 0.6061, 0.5283, 0.6024, 0.6717, 0.0, 0.0, 1.0, 0.0, 1.0, 1.0, 0.0, 0.0, 1.0, 0.0, 1.0, 1.0, 0.613, 0.2268, 0.613, 0.4671, 0.528, 0.3144, 0.0, 0.0, 1.0, 0.0, 1.0, 1.0, 0.0, 0.0, 1.0, 0.0, 1.0, 1.0, 0.0, 0.0, 1.0, 0.0, 1.0, 1.0, 0.0, 0.0, 1.0, 0.0, 1.0, 1.0, 0.0, 0.0, 1.0, 0.0, 1.0, 1.0, 0.515, 0.221, 0.4741, 0.3473, 0.2704, 0.3473, 0.4741, 0.3473, 0.515, 0.4736, 0.2704, 0.3473, 0.889, 0.5153, 0.6899, 0.5153, 0.6899, 0.4142, 0.6032, 0.4999, 0.6032, 0.7037, 0.5318, 0.7037, 0.9322, 0.5145, 0.9322, 0.7327, 0.8468, 0.5145, 0.7596, 0.4615, 0.8468, 0.5145, 0.7596, 0.6838, 0.0, 0.0, 1.0, 0.0, 1.0, 1.0, 0.9195, 0.422, 0.9195, 0.5287, 0.6768, 0.422, 0.6684, 0.4615, 0.7596, 0.4615, 0.6684, 0.6838, 0.0, 0.0, 1.0, 0.0, 1.0, 1.0, 0.6285, 0.4165, 0.6285, 0.7347, 0.7388, 0.4165, 0.7388, 0.4165, 0.7388, 0.7347, 0.6285, 0.4165, 0.1692, 0.226, 0.1692, 0.4692, 0.03464, 0.226, 0.889, 0.4142, 0.6899, 0.4142, 0.889, 0.5153, 0.0, 0.0, 1.0, 0.0, 1.0, 1.0, 0.0, 0.0, 1.0, 0.0, 1.0, 1.0, 0.6899, 0.6186, 0.6899, 0.5153, 0.889, 0.6186, 0.8515, 0.4165, 0.7388, 0.4165, 0.8515, 0.6855, 0.0, 0.0, 1.0, 0.0, 1.0, 1.0, 0.6899, 0.7265, 0.6899, 0.6186, 0.889, 0.7265, 0.9693, 0.4165, 0.8515, 0.4165, 0.9693, 0.6855, 0.6285, 0.5153, 0.7388, 0.5153, 0.6285, 0.7347, 0.0, 0.0, 1.0, 0.0, 1.0, 1.0, 0.7388, 0.5153, 0.6285, 0.5153, 0.7388, 0.7347, 0.01035, 0.2213, 0.2033, 0.2213, 0.01035, 0.48, 0.6745, 0.4262, 0.6745, 0.5247, 0.9138, 0.4262, 0.9138, 0.4262, 0.9138, 0.5247, 0.6745, 0.4262, 0.6745, 0.7306, 0.9138, 0.7306, 0.6745, 0.6254, 0.6899, 0.5153, 0.6899, 0.6186, 0.889, 0.6186, 0.8515, 0.462, 0.8515, 0.6855, 0.7388, 0.5153, 0.0, 0.0, 1.0, 0.0, 1.0, 1.0, 0.9138, 0.7306, 0.6745, 0.7306, 0.9138, 0.6254, 0.9693, 0.462, 0.9693, 0.6855, 0.8515, 0.462, 0.9322, 0.4164, 0.8468, 0.4164, 0.9322, 0.7327, 0.9012, 0.524, 0.7018, 0.524, 0.9012, 0.6275, 0.8468, 0.4164, 0.9322, 0.4164, 0.8468, 0.7327, 0.1692, 0.226, 0.03464, 0.226, 0.1692, 0.4692, 0.9012, 0.7287, 0.9012, 0.6275, 0.7018, 0.7287, 0.7018, 0.7287, 0.7018, 0.6275, 0.9012, 0.7287, 0.9012, 0.416, 0.7018, 0.416, 0.9012, 0.524, 0.7018, 0.524, 0.9012, 0.524, 0.7018, 0.6275, 0.7596, 0.4164, 0.7596, 0.6838, 0.8468, 0.4164, 0.0, 0.0, 1.0, 0.0, 1.0, 1.0, 0.7018, 0.416, 0.9012, 0.416, 0.7018, 0.524, 0.6684, 0.4164, 0.6684, 0.6838, 0.7596, 0.4164, 0.6768, 0.5287, 0.6768, 0.6308, 0.9195, 0.5287, 0.8468, 0.5145, 0.8468, 0.7327, 0.9322, 0.5145, 0.2033, 0.2213, 0.2033, 0.48, 0.01035, 0.2213, 0.6768, 0.7307, 0.9195, 0.7307, 0.6768, 0.6308, 0.9195, 0.7307, 0.6768, 0.7307, 0.9195, 0.6308, 0.6768, 0.422, 0.6768, 0.5287, 0.9195, 0.422, 0.9195, 0.5287, 0.9195, 0.6308, 0.6768, 0.5287, 0.0, 0.0, 1.0, 0.0, 1.0, 1.0, 0.0, 0.0, 1.0, 0.0, 1.0, 1.0, 0.0, 0.0, 1.0, 0.0, 1.0, 1.0, 0.5404, 0.695, 0.5924, 0.6234, 0.5924, 0.5763, 0.3643, 0.4059, 0.3696, 0.4059, 0.3643, 0.3939, 0.0, 0.0, 1.0, 0.0, 1.0, 1.0, 0.6011, 0.6835, 0.5664, 0.6835, 0.6011, 0.6218, 0.5503, 0.5652, 0.5503, 0.5559, 0.5664, 0.5559, 0.0, 0.0, 1.0, 0.0, 1.0, 1.0, 0.0, 0.0, 1.0, 0.0, 1.0, 1.0, 0.0, 0.0, 1.0, 0.0, 1.0, 1.0, 0.0, 0.0, 1.0, 0.0, 1.0, 1.0, 0.0, 0.0, 1.0, 0.0, 1.0, 1.0, 0.6077, 0.6835, 0.6011, 0.6835, 0.6077, 0.6218, 0.5685, 0.4951, 0.5699, 0.7219, 0.5771, 0.7193, 0.0, 0.0, 1.0, 0.0, 1.0, 1.0, 0.0, 0.0, 1.0, 0.0, 1.0, 1.0, 0.5664, 0.6835, 0.5503, 0.6835, 0.5664, 0.6218, 0.5694, 0.6488, 0.5685, 0.4951, 0.5804, 0.6449, 0.0, 0.0, 1.0, 0.0, 1.0, 1.0, 0.0, 0.0, 1.0, 0.0, 1.0, 1.0, 0.9158, 0.9891, 0.01829, 0.9891, 0.01829, 0.7435, 0.0, 0.0, 1.0, 0.0, 1.0, 1.0, 0.0, 0.0, 1.0, 0.0, 1.0, 1.0, 0.528, 0.3144, 0.528, 0.2268, 0.5406, 0.2268, 0.02695, 0.1767, 0.4579, 0.1767, 0.02695, 0.21, 0.5656, 0.5156, 0.5773, 0.5156, 0.5656, 0.6587, 0.0, 0.0, 1.0, 0.0, 1.0, 1.0, 0.0, 0.0, 1.0, 0.0, 1.0, 1.0, 0.0, 0.0, 1.0, 0.0, 1.0, 1.0, 0.0, 0.0, 1.0, 0.0, 1.0, 1.0, 0.2483, 0.3979, 0.5206, 0.3979, 0.2483, 0.2954, 0.4443, 0.1554, 0.03143, 0.1554, 0.4443, 0.03623, 0.5691, 0.7253, 0.5677, 0.4985, 0.5763, 0.7227, 0.5872, 0.7199, 0.5596, 0.7199, 0.5872, 0.4925, 0.5445, 0.7301, 0.5991, 0.7301, 0.5445, 0.489, 0.5596, 0.7199, 0.5872, 0.7199, 0.5596, 0.4925, 0.5991, 0.7301, 0.5445, 0.7301, 0.5991, 0.489, 0.0, 0.0, 1.0, 0.0, 1.0, 1.0, 0.0, 0.0, 1.0, 0.0, 1.0, 1.0, 0.0, 0.0, 1.0, 0.0, 1.0, 1.0, 0.0, 0.0, 1.0, 0.0, 1.0, 1.0, 0.0, 0.0, 1.0, 0.0, 1.0, 1.0, 0.597, 0.6865, 0.597, 0.6234, 0.5924, 0.6234, 0.0, 0.0, 1.0, 0.0, 1.0, 1.0, 0.0, 0.0, 1.0, 0.0, 1.0, 1.0, 0.0, 0.0, 1.0, 0.0, 1.0, 1.0, 0.528, 0.4671, 0.528, 0.4509, 0.5405, 0.4671, 0.03211, 0.4908, 0.03611, 0.7262, 0.484, 0.4908, 0.0, 0.0, 1.0, 0.0, 1.0, 1.0, 0.0, 0.0, 1.0, 0.0, 1.0, 1.0, 0.5384, 0.5652, 0.5503, 0.5652, 0.5384, 0.6835, 0.0, 0.0, 1.0, 0.0, 1.0, 1.0, 0.0, 0.0, 1.0, 0.0, 1.0, 1.0, 0.0, 0.0, 1.0, 0.0, 1.0, 1.0, 0.0, 0.0, 1.0, 0.0, 1.0, 1.0, 0.5041, 0.4918, 0.5041, 0.7276, 0.02966, 0.4918, 0.0, 0.0, 1.0, 0.0, 1.0, 1.0, 0.0, 0.0, 1.0, 0.0, 1.0, 1.0, 0.0, 0.0, 1.0, 0.0, 1.0, 1.0, 0.6043, 0.6194, 0.6043, 0.7322, 0.5414, 0.7322, 0.0, 0.0, 1.0, 0.0, 1.0, 1.0, 0.0, 0.0, 1.0, 0.0, 1.0, 1.0, 0.0, 0.0, 1.0, 0.0, 1.0, 1.0, 0.0, 0.0, 1.0, 0.0, 1.0, 1.0, 0.5703, 0.657, 0.5788, 0.7136, 0.5788, 0.5245, 0.0, 0.0, 1.0, 0.0, 1.0, 1.0, 0.0, 0.0, 1.0, 0.0, 1.0, 1.0, 0.0, 0.0, 1.0, 0.0, 1.0, 1.0, 0.5404, 0.4947, 0.5924, 0.5731, 0.5924, 0.5255, 0.5404, 0.4947, 0.5404, 0.695, 0.5924, 0.5763, 0.0, 0.0, 1.0, 0.0, 1.0, 1.0, 0.5924, 0.5763, 0.5924, 0.5731, 0.5404, 0.4947, 0.0, 0.0, 1.0, 0.0, 1.0, 1.0, 0.0, 0.0, 1.0, 0.0, 1.0, 1.0, 0.0, 0.0, 1.0, 0.0, 1.0, 1.0, 0.0, 0.0, 1.0, 0.0, 1.0, 1.0, 0.4971, 0.3707, 0.4681, 0.3707, 0.4971, 0.4262, 0.0, 0.0, 1.0, 0.0, 1.0, 1.0, 0.0, 0.0, 1.0, 0.0, 1.0, 1.0, 0.0, 0.0, 1.0, 0.0, 1.0, 1.0, 0.0, 0.0, 1.0, 0.0, 1.0, 1.0, 0.3883, 0.2094, 0.4082, 0.2094, 0.3883, 0.1733, 0.1712, 0.1758, 0.1712, 0.2119, 0.1771, 0.1758, 0.1236, 0.1758, 0.1236, 0.2119, 0.1712, 0.1758, 0.349, 0.4544, 0.4686, 0.4544, 0.349, 0.3424, 0.9158, 0.9891, 0.01829, 0.9891, 0.9158, 0.7435, 0.5924, 0.4947, 0.5924, 0.5255, 0.597, 0.4947, 0.0, 0.0, 1.0, 0.0, 1.0, 1.0, 0.0, 0.0, 1.0, 0.0, 1.0, 1.0, 0.0, 0.0, 1.0, 0.0, 1.0, 1.0, 0.0, 0.0, 1.0, 0.0, 1.0, 1.0, 0.0, 0.0, 1.0, 0.0, 1.0, 1.0, 0.0, 0.0, 1.0, 0.0, 1.0, 1.0, 0.0, 0.0, 1.0, 0.0, 1.0, 1.0, 0.3281, 0.1739, 0.3284, 0.2121, 0.0502, 0.2139, 0.5687, 0.5255, 0.559, 0.5255, 0.559, 0.6875, 0.0, 0.0, 1.0, 0.0, 1.0, 1.0, 0.0, 0.0, 1.0, 0.0, 1.0, 1.0, 0.0, 0.0, 1.0, 0.0, 1.0, 1.0, 0.0, 0.0, 1.0, 0.0, 1.0, 1.0, 0.5888, 0.7199, 0.5611, 0.7199, 0.5888, 0.4925, 0.5482, 0.7282, 0.6028, 0.7282, 0.5482, 0.4871, 0.5611, 0.7199, 0.5888, 0.7199, 0.5611, 0.4925, 0.6028, 0.7282, 0.5482, 0.7282, 0.6028, 0.4871, 0.0, 0.0, 1.0, 0.0, 1.0, 1.0, 0.0, 0.0, 1.0, 0.0, 1.0, 1.0, 0.0, 0.0, 1.0, 0.0, 1.0, 1.0, 0.6745, 0.5247, 0.9138, 0.6254, 0.6745, 0.6254, 0.0, 0.0, 1.0, 0.0, 1.0, 1.0, 0.0, 0.0, 1.0, 0.0, 1.0, 1.0, 0.5782, 0.4886, 0.5395, 0.5694, 0.5395, 0.4886, 0.5395, 0.6947, 0.5395, 0.6337, 0.5782, 0.7341, 0.5395, 0.6337, 0.5395, 0.6296, 0.5782, 0.7341, 0.5395, 0.6296, 0.5395, 0.5694, 0.5782, 0.4886, 0.5782, 0.7341, 0.5395, 0.6296, 0.5782, 0.4886, 0.0, 0.0, 1.0, 0.0, 1.0, 1.0, 0.0, 0.0, 1.0, 0.0, 1.0, 1.0, 0.0, 0.0, 1.0, 0.0, 1.0, 1.0, 0.0, 0.0, 1.0, 0.0, 1.0, 1.0, 0.02783, 0.04357, 0.3854, 0.04357, 0.02783, 0.1573, 0.03237, 0.0458, 0.3899, 0.0458, 0.03237, 0.1582, 0.0, 0.0, 1.0, 0.0, 1.0, 1.0, 0.3284, 0.2121, 0.3281, 0.1739, 0.0502, 0.2139, 0.3284, 0.2121, 0.0502, 0.2139, 0.3281, 0.1739, 0.3284, 0.2121, 0.3281, 0.1739, 0.0502, 0.2139, 0.0, 0.0, 1.0, 0.0, 1.0, 1.0, 0.0, 0.0, 1.0, 0.0, 1.0, 1.0, 0.0, 0.0, 1.0, 0.0, 1.0, 1.0, 0.0, 0.0, 1.0, 0.0, 1.0, 1.0, 0.3643, 0.3867, 0.3696, 0.3867, 0.3643, 0.3747, 0.0, 0.0, 1.0, 0.0, 1.0, 1.0, 0.0, 0.0, 1.0, 0.0, 1.0, 1.0, 0.0, 0.0, 1.0, 0.0, 1.0, 1.0, 0.0, 0.0, 1.0, 0.0, 1.0, 1.0, 0.0, 0.0, 1.0, 0.0, 1.0, 1.0, 0.0, 0.0, 1.0, 0.0, 1.0, 1.0, 0.0, 0.0, 1.0, 0.0, 1.0, 1.0, 0.0, 0.0, 1.0, 0.0, 1.0, 1.0, 0.9138, 0.5247, 0.6745, 0.6254, 0.9138, 0.6254, 0.0, 0.0, 1.0, 0.0, 1.0, 1.0, 0.0, 0.0, 1.0, 0.0, 1.0, 1.0, 0.0, 0.0, 1.0, 0.0, 1.0, 1.0, 0.613, 0.4671, 0.528, 0.4509, 0.528, 0.3144, 0.0, 0.0, 1.0, 0.0, 1.0, 1.0, 0.0, 0.0, 1.0, 0.0, 1.0, 1.0, 0.0, 0.0, 1.0, 0.0, 1.0, 1.0, 0.0, 0.0, 1.0, 0.0, 1.0, 1.0, 0.0, 0.0, 1.0, 0.0, 1.0, 1.0, 0.0, 0.0, 1.0, 0.0, 1.0, 1.0, 0.0, 0.0, 1.0, 0.0, 1.0, 1.0, 0.0, 0.0, 1.0, 0.0, 1.0, 1.0, 0.0, 0.0, 1.0, 0.0, 1.0, 1.0, 0.0, 0.0, 1.0, 0.0, 1.0, 1.0, 0.0, 0.0, 1.0, 0.0, 1.0, 1.0, 0.0, 0.0, 1.0, 0.0, 1.0, 1.0, 0.0, 0.0, 1.0, 0.0, 1.0, 1.0, 0.0, 0.0, 1.0, 0.0, 1.0, 1.0, 0.0, 0.0, 1.0, 0.0, 1.0, 1.0, 0.0, 0.0, 1.0, 0.0, 1.0, 1.0, 0.0, 0.0, 1.0, 0.0, 1.0, 1.0, 0.0, 0.0, 1.0, 0.0, 1.0, 1.0, 0.5525, 0.6309, 0.5524, 0.5725, 0.5352, 0.6717, 0.6061, 0.5283, 0.5571, 0.5725, 0.572, 0.577, 0.6024, 0.6717, 0.5571, 0.6309, 0.5571, 0.6717, 0.5541, 0.6717, 0.5525, 0.6309, 0.5352, 0.6717, 0.5573, 0.6264, 0.5571, 0.6309, 0.572, 0.6264, 0.5571, 0.6717, 0.5571, 0.6309, 0.5541, 0.6717, 0.5571, 0.5725, 0.5352, 0.5283, 0.5524, 0.5725, 0.6024, 0.6717, 0.6061, 0.5283, 0.572, 0.577, 0.6061, 0.5283, 0.5352, 0.5283, 0.5571, 0.5725, 0.5524, 0.5725, 0.5352, 0.5283, 0.5352, 0.6717, 0.5571, 0.6309, 0.6024, 0.6717, 0.572, 0.6264, 0.5571, 0.6309, 0.5525, 0.6309, 0.5541, 0.6717, 0.572, 0.6264, 0.6024, 0.6717, 0.572, 0.577, 0.5571, 0.5725, 0.5573, 0.577, 0.572, 0.577, 0.3687, 0.2079, 0.3687, 0.1722, 0.2596, 0.1722, 0.3687, 0.1722, 0.3687, 0.2079, 0.2596, 0.2079, 0.08863, 0.1727, 0.2104, 0.1727, 0.2104, 0.2082, 0.1201, 0.2086, 0.1201, 0.1723, 0.385, 0.2078, 0.1201, 0.2086, 0.3848, 0.2078, 0.1201, 0.1723, 0.2104, 0.1727, 0.3959, 0.2082, 0.2104, 0.2082, 0.1244, 0.172, 0.1836, 0.2063, 0.1836, 0.172, 0.3274, 0.1741, 0.3332, 0.2069, 0.3332, 0.1741, 0.1409, 0.173, 0.2641, 0.2079, 0.2641, 0.173, 0.2596, 0.2079, 0.3687, 0.2079, 0.2596, 0.1722, 0.2596, 0.1722, 0.3687, 0.1722, 0.2596, 0.2079, 0.08863, 0.2082, 0.08863, 0.1727, 0.2104, 0.2082, 0.1201, 0.1723, 0.385, 0.1704, 0.385, 0.2078, 0.1201, 0.1723, 0.3848, 0.2078, 0.3848, 0.1726, 0.3959, 0.1727, 0.3959, 0.2082, 0.2104, 0.1727, 0.1244, 0.2063, 0.1836, 0.2063, 0.1244, 0.172, 0.3274, 0.2069, 0.3332, 0.2069, 0.3274, 0.1741, 0.1409, 0.2079, 0.2641, 0.2079, 0.1409, 0.173, 0.4579, 0.1767, 0.02695, 0.21, 0.4579, 0.21, 0.4082, 0.2094, 0.3883, 0.1733, 0.4082, 0.1733, 0.1712, 0.1758, 0.1712, 0.2119, 0.1236, 0.2119, 0.04985, 0.1756, 0.0502, 0.2139, 0.3281, 0.1739, 0.3281, 0.1739, 0.0502, 0.2139, 0.04985, 0.1756, 0.3281, 0.1739, 0.04985, 0.1756, 0.0502, 0.2139, 0.02695, 0.1767, 0.02695, 0.21, 0.4579, 0.1767, 0.3883, 0.2094, 0.3883, 0.1733, 0.4082, 0.2094, 0.1236, 0.1758, 0.1712, 0.1758, 0.1236, 0.2119, 0.3281, 0.1739, 0.0502, 0.2139, 0.3284, 0.2121, 0.3284, 0.2121, 0.0502, 0.2139, 0.3281, 0.1739, 0.3284, 0.2121, 0.3281, 0.1739, 0.0502, 0.2139, 0.3687, 0.2079, 0.2596, 0.1722, 0.3687, 0.1722, 0.3687, 0.1722, 0.2596, 0.2079, 0.3687, 0.2079, 0.08863, 0.1727, 0.2104, 0.2082, 0.2104, 0.1727, 0.1201, 0.2086, 0.385, 0.2078, 0.1201, 0.1723, 0.1201, 0.2086, 0.1201, 0.1723, 0.3848, 0.2078, 0.2104, 0.1727, 0.2104, 0.2082, 0.3959, 0.2082, 0.1244, 0.172, 0.1836, 0.172, 0.1836, 0.2063, 0.3274, 0.1741, 0.3332, 0.1741, 0.3332, 0.2069, 0.1409, 0.173, 0.2641, 0.173, 0.2641, 0.2079, 0.2596, 0.2079, 0.2596, 0.1722, 0.3687, 0.2079, 0.2596, 0.1722, 0.2596, 0.2079, 0.3687, 0.1722, 0.08863, 0.2082, 0.2104, 0.2082, 0.08863, 0.1727, 0.1201, 0.1723, 0.385, 0.2078, 0.385, 0.1704, 0.1201, 0.1723, 0.3848, 0.1726, 0.3848, 0.2078, 0.3959, 0.1727, 0.2104, 0.1727, 0.3959, 0.2082, 0.1244, 0.2063, 0.1244, 0.172, 0.1836, 0.2063, 0.3274, 0.2069, 0.3274, 0.1741, 0.3332, 0.2069, 0.1409, 0.2079, 0.1409, 0.173, 0.2641, 0.2079])
me_cube.materials.append(mat_material)
me_cube.use_remesh_preserve_volume = False
me_cube.use_remesh_preserve_attributes = False
me_cube.use_mirror_vertex_groups = False
me_cube.update()

# ---- objects
ob_lamp_001 = bpy.data.objects.new('Lamp.001', light_lamp_001)
ob_cube = bpy.data.objects.new('Cube', me_cube)
ob_lamp = bpy.data.objects.new('Lamp', light_lamp)
ob_camera = bpy.data.objects.new('Camera', cam_camera)

# ---- transforms, parenting, visibility, modifiers, constraints
ob_lamp_001.location = (4.076, 1.005, 5.904)
ob_lamp_001.rotation_euler = (-1.587, -0.6671, 0.8934)
ob_lamp_001.lock_rotations_4d = False
ob_lamp_001.empty_display_type = 'ARROWS'
ob_lamp_001.color = (0.0, 0.0, 0.0, 0.0)
ob_lamp_001.lineart.crease_threshold = 0.0
ob_cube.location = (1.221, 0.4614, 0.4128)
ob_cube.lock_rotations_4d = False
ob_cube.empty_display_type = 'ARROWS'
ob_cube.lineart.crease_threshold = 0.0
ob_lamp.location = (4.076, 1.005, 5.904)
ob_lamp.rotation_euler = (1.009, -0.6637, 0.8387)
ob_lamp.lock_rotations_4d = False
ob_lamp.empty_display_type = 'ARROWS'
ob_lamp.color = (0.0, 0.0, 0.0, 0.0)
ob_lamp.lineart.crease_threshold = 0.0
ob_camera.location = (7.481, -6.508, 5.344)
ob_camera.rotation_euler = (1.109, 0.01082, 0.8149)
ob_camera.lock_rotations_4d = False
ob_camera.empty_display_type = 'ARROWS'
ob_camera.color = (0.0, 0.0, 0.0, 0.0)
ob_camera.display_type = 'WIRE'
ob_camera.lineart.crease_threshold = 0.0

# ---- collection membership
col_collection_1.objects.link(ob_lamp_001)
col_collection_1.objects.link(ob_cube)
col_collection_1.objects.link(ob_lamp)
col_collection_1.objects.link(ob_camera)

# ---- scene / render settings (as saved in the file)
scene.camera = ob_cube
scene.frame_start = 1; scene.frame_end = 250; scene.frame_set(112)
scene.render.engine = 'BLENDER_EEVEE_NEXT'
scene.render.image_settings.compression = 90
scene.render.resolution_percentage = 50
scene.render.dither_intensity = 0.0
scene.cycles.use_denoising = False
scene.cycles.samples = 10
scene.cycles.sampling_pattern = 'TABULATED_SOBOL'
scene.cycles.light_sampling_threshold = 0.0
scene.cycles.use_adaptive_sampling = False
scene.cycles.use_light_tree = False
scene.cycles.blur_glossy = 0.0
scene.cycles.volume_bounces = 1
scene.cycles.pixel_filter_type = 'GAUSSIAN'
scene.cycles.sample_clamp_indirect = 0.0
scene.view_settings.view_transform = 'Standard'
bpy.context.view_layer.update()

# ---- added for rendering (the .blend has no active camera): camera
cam_auto = bpy.data.cameras.new('AutoCamera')
cam_auto.lens = 50.0
cam_auto.sensor_width = 36.0
cam_auto.clip_end = 1000.0
ob_auto_camera = bpy.data.objects.new('AutoCamera', cam_auto)
scene.collection.objects.link(ob_auto_camera)
ob_auto_camera.location = (12.5943, -14.5806, 10.7026)
ob_auto_camera.rotation_euler = (1.09748, -7.21219e-08, 0.694738)
scene.camera = ob_auto_camera
bpy.context.view_layer.update()
